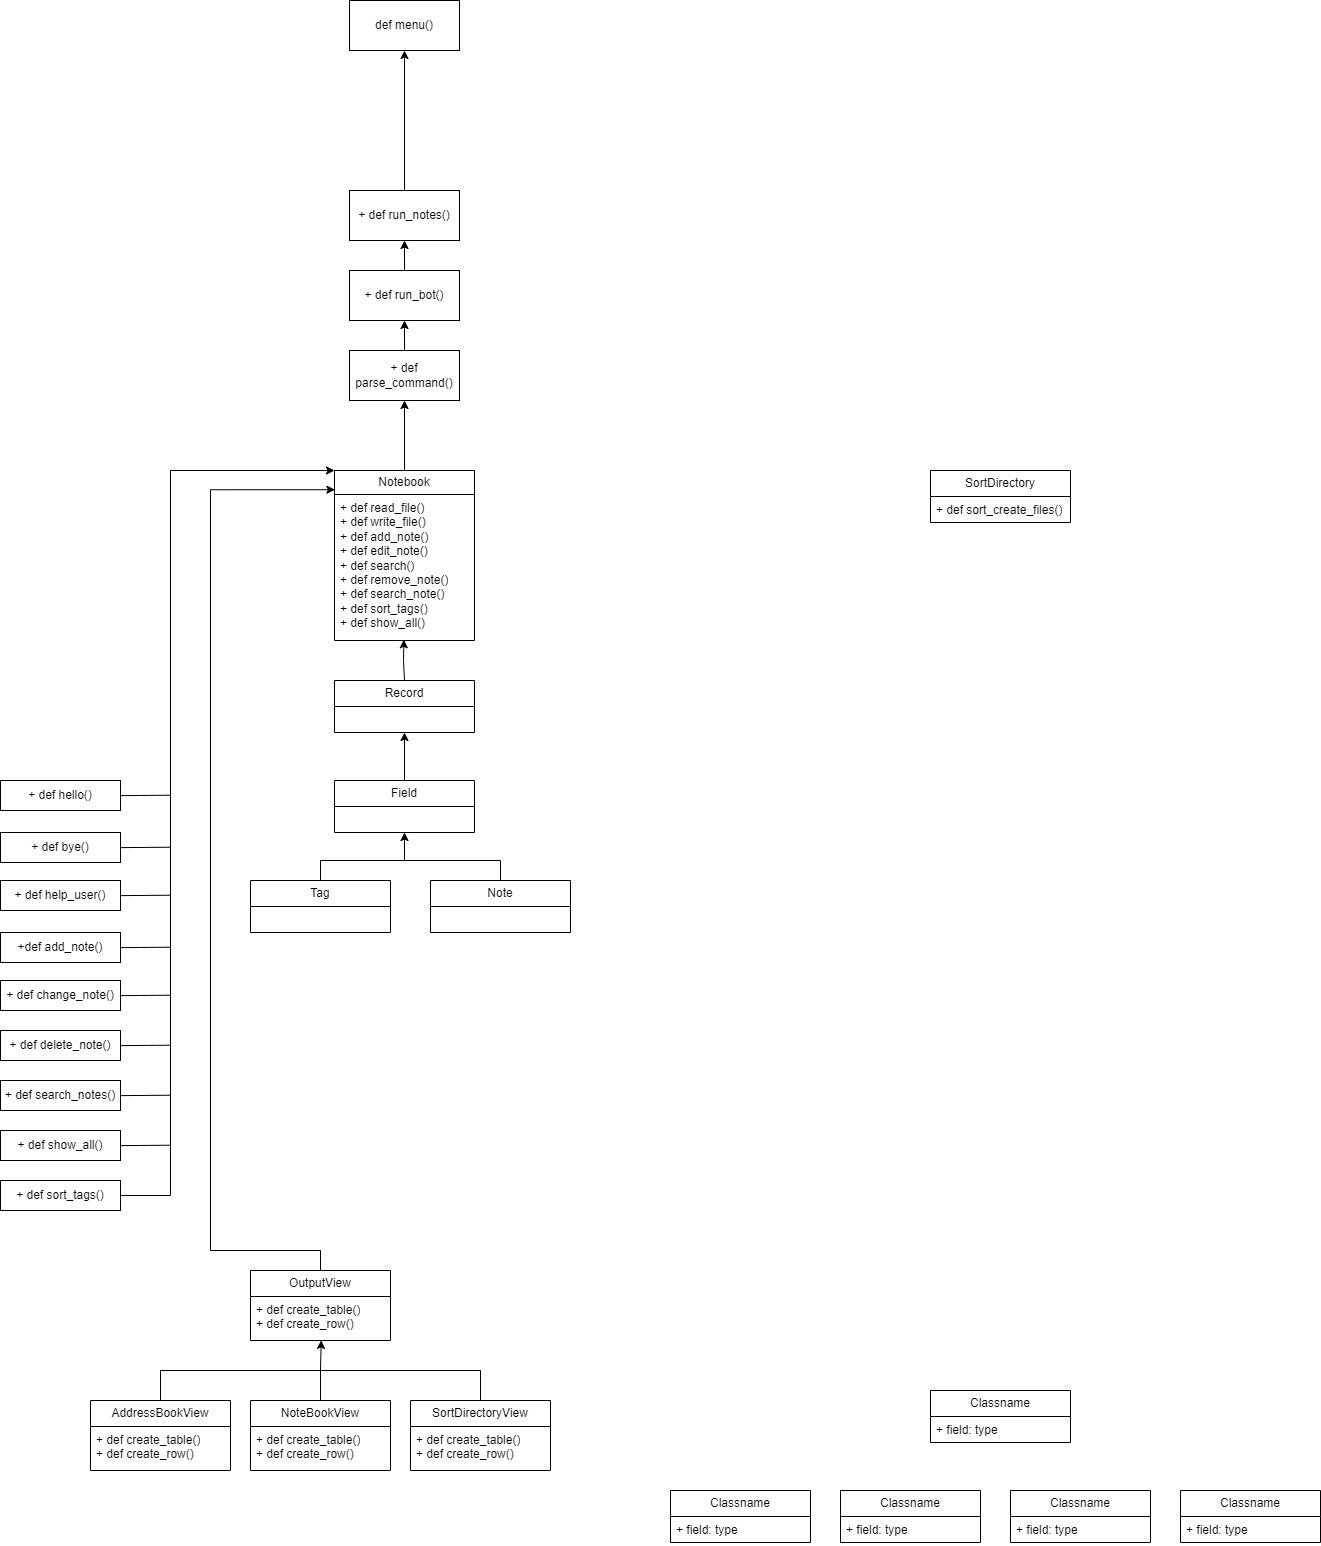

The diagram above was exported from draw.io. Its source (the exported page's mxGraphModel, read from the mxfile embedded in the PNG):
<mxGraphModel dx="350" dy="714" grid="1" gridSize="10" guides="1" tooltips="1" connect="1" arrows="1" fold="1" page="1" pageScale="1" pageWidth="1200" pageHeight="1920" math="0" shadow="0">
  <root>
    <mxCell id="0" />
    <mxCell id="1" parent="0" />
    <mxCell id="Rfm_q59VYEIgiiyUR99k-1" value="def menu()" style="html=1;whiteSpace=wrap;" parent="1" vertex="1">
      <mxGeometry x="359" y="10" width="110" height="50" as="geometry" />
    </mxCell>
    <mxCell id="nPaAG9jCfpVZIS5RS0-V-8" style="edgeStyle=orthogonalEdgeStyle;rounded=0;orthogonalLoop=1;jettySize=auto;html=1;exitX=0.5;exitY=0;exitDx=0;exitDy=0;entryX=0.5;entryY=1;entryDx=0;entryDy=0;" edge="1" parent="1" source="Rfm_q59VYEIgiiyUR99k-2" target="Rfm_q59VYEIgiiyUR99k-1">
      <mxGeometry relative="1" as="geometry" />
    </mxCell>
    <mxCell id="Rfm_q59VYEIgiiyUR99k-2" value="+ def run_notes()" style="html=1;whiteSpace=wrap;" parent="1" vertex="1">
      <mxGeometry x="359" y="200" width="110" height="50" as="geometry" />
    </mxCell>
    <mxCell id="nPaAG9jCfpVZIS5RS0-V-7" style="edgeStyle=orthogonalEdgeStyle;rounded=0;orthogonalLoop=1;jettySize=auto;html=1;exitX=0.5;exitY=0;exitDx=0;exitDy=0;entryX=0.5;entryY=1;entryDx=0;entryDy=0;" edge="1" parent="1" source="Rfm_q59VYEIgiiyUR99k-3" target="Rfm_q59VYEIgiiyUR99k-2">
      <mxGeometry relative="1" as="geometry" />
    </mxCell>
    <mxCell id="Rfm_q59VYEIgiiyUR99k-3" value="+ def run_bot()" style="html=1;whiteSpace=wrap;" parent="1" vertex="1">
      <mxGeometry x="359" y="280" width="110" height="50" as="geometry" />
    </mxCell>
    <mxCell id="nPaAG9jCfpVZIS5RS0-V-6" style="edgeStyle=orthogonalEdgeStyle;rounded=0;orthogonalLoop=1;jettySize=auto;html=1;exitX=0.5;exitY=0;exitDx=0;exitDy=0;entryX=0.5;entryY=1;entryDx=0;entryDy=0;" edge="1" parent="1" source="Rfm_q59VYEIgiiyUR99k-4" target="Rfm_q59VYEIgiiyUR99k-3">
      <mxGeometry relative="1" as="geometry" />
    </mxCell>
    <mxCell id="Rfm_q59VYEIgiiyUR99k-4" value="+ def parse_command()" style="html=1;whiteSpace=wrap;" parent="1" vertex="1">
      <mxGeometry x="359" y="360" width="110" height="50" as="geometry" />
    </mxCell>
    <mxCell id="nPaAG9jCfpVZIS5RS0-V-5" style="edgeStyle=orthogonalEdgeStyle;rounded=0;orthogonalLoop=1;jettySize=auto;html=1;exitX=0.5;exitY=0;exitDx=0;exitDy=0;entryX=0.5;entryY=1;entryDx=0;entryDy=0;" edge="1" parent="1" source="nPaAG9jCfpVZIS5RS0-V-1" target="Rfm_q59VYEIgiiyUR99k-4">
      <mxGeometry relative="1" as="geometry" />
    </mxCell>
    <mxCell id="nPaAG9jCfpVZIS5RS0-V-1" value="Notebook" style="swimlane;fontStyle=0;childLayout=stackLayout;horizontal=1;startSize=24;fillColor=none;horizontalStack=0;resizeParent=1;resizeParentMax=0;resizeLast=0;collapsible=1;marginBottom=0;whiteSpace=wrap;html=1;" vertex="1" parent="1">
      <mxGeometry x="344" y="480" width="140" height="170" as="geometry" />
    </mxCell>
    <mxCell id="nPaAG9jCfpVZIS5RS0-V-2" value="+ def read_file()&lt;br&gt;+ def write_file()&lt;br&gt;+ def add_note()&lt;br&gt;+ def edit_note()&lt;br&gt;+ def search()&lt;br&gt;+ def remove_note()&lt;br&gt;+ def search_note()&lt;br&gt;+ def sort_tags()&lt;br&gt;+ def show_all()" style="text;strokeColor=none;fillColor=none;align=left;verticalAlign=top;spacingLeft=4;spacingRight=4;overflow=hidden;rotatable=0;points=[[0,0.5],[1,0.5]];portConstraint=eastwest;whiteSpace=wrap;html=1;" vertex="1" parent="nPaAG9jCfpVZIS5RS0-V-1">
      <mxGeometry y="24" width="140" height="146" as="geometry" />
    </mxCell>
    <mxCell id="nPaAG9jCfpVZIS5RS0-V-13" style="edgeStyle=orthogonalEdgeStyle;rounded=0;orthogonalLoop=1;jettySize=auto;html=1;exitX=0.5;exitY=0;exitDx=0;exitDy=0;entryX=0.496;entryY=0.995;entryDx=0;entryDy=0;entryPerimeter=0;" edge="1" parent="1" source="nPaAG9jCfpVZIS5RS0-V-9" target="nPaAG9jCfpVZIS5RS0-V-2">
      <mxGeometry relative="1" as="geometry">
        <Array as="points">
          <mxPoint x="413" y="690" />
          <mxPoint x="413" y="670" />
        </Array>
      </mxGeometry>
    </mxCell>
    <mxCell id="nPaAG9jCfpVZIS5RS0-V-9" value="Record" style="swimlane;fontStyle=0;childLayout=stackLayout;horizontal=1;startSize=26;fillColor=none;horizontalStack=0;resizeParent=1;resizeParentMax=0;resizeLast=0;collapsible=1;marginBottom=0;whiteSpace=wrap;html=1;" vertex="1" parent="1">
      <mxGeometry x="344" y="690" width="140" height="52" as="geometry" />
    </mxCell>
    <mxCell id="nPaAG9jCfpVZIS5RS0-V-14" value="Field" style="swimlane;fontStyle=0;childLayout=stackLayout;horizontal=1;startSize=26;fillColor=none;horizontalStack=0;resizeParent=1;resizeParentMax=0;resizeLast=0;collapsible=1;marginBottom=0;whiteSpace=wrap;html=1;" vertex="1" parent="1">
      <mxGeometry x="344" y="790" width="140" height="52" as="geometry" />
    </mxCell>
    <mxCell id="nPaAG9jCfpVZIS5RS0-V-15" value="Tag" style="swimlane;fontStyle=0;childLayout=stackLayout;horizontal=1;startSize=26;fillColor=none;horizontalStack=0;resizeParent=1;resizeParentMax=0;resizeLast=0;collapsible=1;marginBottom=0;whiteSpace=wrap;html=1;" vertex="1" parent="1">
      <mxGeometry x="260" y="890" width="140" height="52" as="geometry" />
    </mxCell>
    <mxCell id="nPaAG9jCfpVZIS5RS0-V-17" value="Note" style="swimlane;fontStyle=0;childLayout=stackLayout;horizontal=1;startSize=26;fillColor=none;horizontalStack=0;resizeParent=1;resizeParentMax=0;resizeLast=0;collapsible=1;marginBottom=0;whiteSpace=wrap;html=1;" vertex="1" parent="1">
      <mxGeometry x="440" y="890" width="140" height="52" as="geometry" />
    </mxCell>
    <mxCell id="nPaAG9jCfpVZIS5RS0-V-18" value="" style="endArrow=classic;html=1;rounded=0;entryX=0.5;entryY=1;entryDx=0;entryDy=0;" edge="1" parent="1" target="nPaAG9jCfpVZIS5RS0-V-14">
      <mxGeometry width="50" height="50" relative="1" as="geometry">
        <mxPoint x="330" y="890" as="sourcePoint" />
        <mxPoint x="480" y="860" as="targetPoint" />
        <Array as="points">
          <mxPoint x="330" y="870" />
          <mxPoint x="414" y="870" />
        </Array>
      </mxGeometry>
    </mxCell>
    <mxCell id="nPaAG9jCfpVZIS5RS0-V-19" value="" style="endArrow=none;html=1;rounded=0;entryX=0.5;entryY=0;entryDx=0;entryDy=0;" edge="1" parent="1" target="nPaAG9jCfpVZIS5RS0-V-17">
      <mxGeometry width="50" height="50" relative="1" as="geometry">
        <mxPoint x="414" y="870" as="sourcePoint" />
        <mxPoint x="500" y="870" as="targetPoint" />
        <Array as="points">
          <mxPoint x="510" y="870" />
        </Array>
      </mxGeometry>
    </mxCell>
    <mxCell id="nPaAG9jCfpVZIS5RS0-V-20" value="" style="endArrow=classic;html=1;rounded=0;entryX=0.5;entryY=1;entryDx=0;entryDy=0;exitX=0.5;exitY=0;exitDx=0;exitDy=0;" edge="1" parent="1" source="nPaAG9jCfpVZIS5RS0-V-14" target="nPaAG9jCfpVZIS5RS0-V-9">
      <mxGeometry width="50" height="50" relative="1" as="geometry">
        <mxPoint x="413" y="790" as="sourcePoint" />
        <mxPoint x="413" y="750" as="targetPoint" />
        <Array as="points" />
      </mxGeometry>
    </mxCell>
    <mxCell id="nPaAG9jCfpVZIS5RS0-V-24" value="+ def hello()" style="rounded=0;whiteSpace=wrap;html=1;" vertex="1" parent="1">
      <mxGeometry x="10" y="790" width="120" height="30" as="geometry" />
    </mxCell>
    <mxCell id="nPaAG9jCfpVZIS5RS0-V-30" value="+ def bye()" style="rounded=0;whiteSpace=wrap;html=1;" vertex="1" parent="1">
      <mxGeometry x="10" y="842" width="120" height="30" as="geometry" />
    </mxCell>
    <mxCell id="nPaAG9jCfpVZIS5RS0-V-31" value="+ def help_user()" style="rounded=0;whiteSpace=wrap;html=1;" vertex="1" parent="1">
      <mxGeometry x="10" y="890" width="120" height="30" as="geometry" />
    </mxCell>
    <mxCell id="nPaAG9jCfpVZIS5RS0-V-32" value="+def add_note()" style="rounded=0;whiteSpace=wrap;html=1;" vertex="1" parent="1">
      <mxGeometry x="10" y="942" width="120" height="30" as="geometry" />
    </mxCell>
    <mxCell id="nPaAG9jCfpVZIS5RS0-V-33" value="+ def change_note()" style="rounded=0;whiteSpace=wrap;html=1;" vertex="1" parent="1">
      <mxGeometry x="10" y="990" width="120" height="30" as="geometry" />
    </mxCell>
    <mxCell id="nPaAG9jCfpVZIS5RS0-V-34" value="+ def delete_note()" style="rounded=0;whiteSpace=wrap;html=1;" vertex="1" parent="1">
      <mxGeometry x="10" y="1040" width="120" height="30" as="geometry" />
    </mxCell>
    <mxCell id="nPaAG9jCfpVZIS5RS0-V-35" value="+ def search_notes()" style="rounded=0;whiteSpace=wrap;html=1;" vertex="1" parent="1">
      <mxGeometry x="10" y="1090" width="120" height="30" as="geometry" />
    </mxCell>
    <mxCell id="nPaAG9jCfpVZIS5RS0-V-36" value="+ def show_all()" style="rounded=0;whiteSpace=wrap;html=1;" vertex="1" parent="1">
      <mxGeometry x="10" y="1140" width="120" height="30" as="geometry" />
    </mxCell>
    <mxCell id="nPaAG9jCfpVZIS5RS0-V-37" value="+ def sort_tags()" style="rounded=0;whiteSpace=wrap;html=1;" vertex="1" parent="1">
      <mxGeometry x="10" y="1190" width="120" height="30" as="geometry" />
    </mxCell>
    <mxCell id="nPaAG9jCfpVZIS5RS0-V-38" value="" style="endArrow=classic;html=1;rounded=0;exitX=1;exitY=0.5;exitDx=0;exitDy=0;entryX=0;entryY=0;entryDx=0;entryDy=0;" edge="1" parent="1" source="nPaAG9jCfpVZIS5RS0-V-37" target="nPaAG9jCfpVZIS5RS0-V-1">
      <mxGeometry width="50" height="50" relative="1" as="geometry">
        <mxPoint x="530" y="1110" as="sourcePoint" />
        <mxPoint x="320" y="470" as="targetPoint" />
        <Array as="points">
          <mxPoint x="180" y="1205" />
          <mxPoint x="180" y="480" />
        </Array>
      </mxGeometry>
    </mxCell>
    <mxCell id="nPaAG9jCfpVZIS5RS0-V-39" value="" style="endArrow=none;html=1;rounded=0;" edge="1" parent="1">
      <mxGeometry width="50" height="50" relative="1" as="geometry">
        <mxPoint x="130" y="1155.1200000000001" as="sourcePoint" />
        <mxPoint x="180" y="1154.71" as="targetPoint" />
      </mxGeometry>
    </mxCell>
    <mxCell id="nPaAG9jCfpVZIS5RS0-V-40" value="" style="endArrow=none;html=1;rounded=0;" edge="1" parent="1">
      <mxGeometry width="50" height="50" relative="1" as="geometry">
        <mxPoint x="130" y="1105.1200000000001" as="sourcePoint" />
        <mxPoint x="180" y="1104.71" as="targetPoint" />
      </mxGeometry>
    </mxCell>
    <mxCell id="nPaAG9jCfpVZIS5RS0-V-41" value="" style="endArrow=none;html=1;rounded=0;" edge="1" parent="1">
      <mxGeometry width="50" height="50" relative="1" as="geometry">
        <mxPoint x="130" y="1055.1200000000001" as="sourcePoint" />
        <mxPoint x="180" y="1054.71" as="targetPoint" />
      </mxGeometry>
    </mxCell>
    <mxCell id="nPaAG9jCfpVZIS5RS0-V-42" value="" style="endArrow=none;html=1;rounded=0;" edge="1" parent="1">
      <mxGeometry width="50" height="50" relative="1" as="geometry">
        <mxPoint x="130" y="1005.1200000000001" as="sourcePoint" />
        <mxPoint x="180" y="1004.71" as="targetPoint" />
      </mxGeometry>
    </mxCell>
    <mxCell id="nPaAG9jCfpVZIS5RS0-V-43" value="" style="endArrow=none;html=1;rounded=0;" edge="1" parent="1">
      <mxGeometry width="50" height="50" relative="1" as="geometry">
        <mxPoint x="130" y="957.1200000000001" as="sourcePoint" />
        <mxPoint x="180" y="956.71" as="targetPoint" />
      </mxGeometry>
    </mxCell>
    <mxCell id="nPaAG9jCfpVZIS5RS0-V-44" value="" style="endArrow=none;html=1;rounded=0;" edge="1" parent="1">
      <mxGeometry width="50" height="50" relative="1" as="geometry">
        <mxPoint x="130" y="905.1200000000001" as="sourcePoint" />
        <mxPoint x="180" y="904.71" as="targetPoint" />
      </mxGeometry>
    </mxCell>
    <mxCell id="nPaAG9jCfpVZIS5RS0-V-45" value="" style="endArrow=none;html=1;rounded=0;" edge="1" parent="1">
      <mxGeometry width="50" height="50" relative="1" as="geometry">
        <mxPoint x="130" y="857.1200000000001" as="sourcePoint" />
        <mxPoint x="180" y="856.71" as="targetPoint" />
      </mxGeometry>
    </mxCell>
    <mxCell id="nPaAG9jCfpVZIS5RS0-V-46" value="" style="endArrow=none;html=1;rounded=0;" edge="1" parent="1">
      <mxGeometry width="50" height="50" relative="1" as="geometry">
        <mxPoint x="130" y="805.1200000000001" as="sourcePoint" />
        <mxPoint x="180" y="804.71" as="targetPoint" />
      </mxGeometry>
    </mxCell>
    <mxCell id="nPaAG9jCfpVZIS5RS0-V-69" style="edgeStyle=orthogonalEdgeStyle;rounded=0;orthogonalLoop=1;jettySize=auto;html=1;exitX=0.5;exitY=0;exitDx=0;exitDy=0;entryX=0.003;entryY=0.113;entryDx=0;entryDy=0;entryPerimeter=0;" edge="1" parent="1" source="nPaAG9jCfpVZIS5RS0-V-54" target="nPaAG9jCfpVZIS5RS0-V-1">
      <mxGeometry relative="1" as="geometry">
        <mxPoint x="340" y="499" as="targetPoint" />
        <Array as="points">
          <mxPoint x="330" y="1260" />
          <mxPoint x="220" y="1260" />
          <mxPoint x="220" y="499" />
        </Array>
      </mxGeometry>
    </mxCell>
    <mxCell id="nPaAG9jCfpVZIS5RS0-V-54" value="OutputView" style="swimlane;fontStyle=0;childLayout=stackLayout;horizontal=1;startSize=26;fillColor=none;horizontalStack=0;resizeParent=1;resizeParentMax=0;resizeLast=0;collapsible=1;marginBottom=0;whiteSpace=wrap;html=1;" vertex="1" parent="1">
      <mxGeometry x="260" y="1280" width="140" height="70" as="geometry" />
    </mxCell>
    <mxCell id="nPaAG9jCfpVZIS5RS0-V-55" value="+ def create_table()&lt;br&gt;+ def create_row()" style="text;strokeColor=none;fillColor=none;align=left;verticalAlign=top;spacingLeft=4;spacingRight=4;overflow=hidden;rotatable=0;points=[[0,0.5],[1,0.5]];portConstraint=eastwest;whiteSpace=wrap;html=1;" vertex="1" parent="nPaAG9jCfpVZIS5RS0-V-54">
      <mxGeometry y="26" width="140" height="44" as="geometry" />
    </mxCell>
    <mxCell id="nPaAG9jCfpVZIS5RS0-V-58" value="AddressBookView" style="swimlane;fontStyle=0;childLayout=stackLayout;horizontal=1;startSize=26;fillColor=none;horizontalStack=0;resizeParent=1;resizeParentMax=0;resizeLast=0;collapsible=1;marginBottom=0;whiteSpace=wrap;html=1;" vertex="1" parent="1">
      <mxGeometry x="100" y="1410" width="140" height="70" as="geometry" />
    </mxCell>
    <mxCell id="nPaAG9jCfpVZIS5RS0-V-59" value="+ def create_table()&lt;br&gt;+ def create_row()" style="text;strokeColor=none;fillColor=none;align=left;verticalAlign=top;spacingLeft=4;spacingRight=4;overflow=hidden;rotatable=0;points=[[0,0.5],[1,0.5]];portConstraint=eastwest;whiteSpace=wrap;html=1;" vertex="1" parent="nPaAG9jCfpVZIS5RS0-V-58">
      <mxGeometry y="26" width="140" height="44" as="geometry" />
    </mxCell>
    <mxCell id="nPaAG9jCfpVZIS5RS0-V-65" style="edgeStyle=orthogonalEdgeStyle;rounded=0;orthogonalLoop=1;jettySize=auto;html=1;exitX=0.5;exitY=0;exitDx=0;exitDy=0;entryX=0.505;entryY=0.998;entryDx=0;entryDy=0;entryPerimeter=0;" edge="1" parent="1" source="nPaAG9jCfpVZIS5RS0-V-60" target="nPaAG9jCfpVZIS5RS0-V-55">
      <mxGeometry relative="1" as="geometry">
        <mxPoint x="330.1111111111111" y="1360" as="targetPoint" />
      </mxGeometry>
    </mxCell>
    <mxCell id="nPaAG9jCfpVZIS5RS0-V-60" value="NoteBookView" style="swimlane;fontStyle=0;childLayout=stackLayout;horizontal=1;startSize=26;fillColor=none;horizontalStack=0;resizeParent=1;resizeParentMax=0;resizeLast=0;collapsible=1;marginBottom=0;whiteSpace=wrap;html=1;" vertex="1" parent="1">
      <mxGeometry x="260" y="1410" width="140" height="70" as="geometry" />
    </mxCell>
    <mxCell id="nPaAG9jCfpVZIS5RS0-V-61" value="+ def create_table()&lt;br&gt;+ def create_row()" style="text;strokeColor=none;fillColor=none;align=left;verticalAlign=top;spacingLeft=4;spacingRight=4;overflow=hidden;rotatable=0;points=[[0,0.5],[1,0.5]];portConstraint=eastwest;whiteSpace=wrap;html=1;" vertex="1" parent="nPaAG9jCfpVZIS5RS0-V-60">
      <mxGeometry y="26" width="140" height="44" as="geometry" />
    </mxCell>
    <mxCell id="nPaAG9jCfpVZIS5RS0-V-62" value="SortDirectoryView" style="swimlane;fontStyle=0;childLayout=stackLayout;horizontal=1;startSize=26;fillColor=none;horizontalStack=0;resizeParent=1;resizeParentMax=0;resizeLast=0;collapsible=1;marginBottom=0;whiteSpace=wrap;html=1;" vertex="1" parent="1">
      <mxGeometry x="420" y="1410" width="140" height="70" as="geometry" />
    </mxCell>
    <mxCell id="nPaAG9jCfpVZIS5RS0-V-63" value="+ def create_table()&lt;br&gt;+ def create_row()" style="text;strokeColor=none;fillColor=none;align=left;verticalAlign=top;spacingLeft=4;spacingRight=4;overflow=hidden;rotatable=0;points=[[0,0.5],[1,0.5]];portConstraint=eastwest;whiteSpace=wrap;html=1;" vertex="1" parent="nPaAG9jCfpVZIS5RS0-V-62">
      <mxGeometry y="26" width="140" height="44" as="geometry" />
    </mxCell>
    <mxCell id="nPaAG9jCfpVZIS5RS0-V-66" value="" style="endArrow=none;html=1;rounded=0;exitX=0.5;exitY=0;exitDx=0;exitDy=0;" edge="1" parent="1" source="nPaAG9jCfpVZIS5RS0-V-58">
      <mxGeometry width="50" height="50" relative="1" as="geometry">
        <mxPoint x="160" y="1390" as="sourcePoint" />
        <mxPoint x="330" y="1380" as="targetPoint" />
        <Array as="points">
          <mxPoint x="170" y="1380" />
        </Array>
      </mxGeometry>
    </mxCell>
    <mxCell id="nPaAG9jCfpVZIS5RS0-V-67" value="" style="endArrow=none;html=1;rounded=0;exitX=0.5;exitY=0;exitDx=0;exitDy=0;" edge="1" parent="1" source="nPaAG9jCfpVZIS5RS0-V-62">
      <mxGeometry width="50" height="50" relative="1" as="geometry">
        <mxPoint x="485" y="1390" as="sourcePoint" />
        <mxPoint x="330" y="1380" as="targetPoint" />
        <Array as="points">
          <mxPoint x="490" y="1380" />
        </Array>
      </mxGeometry>
    </mxCell>
    <mxCell id="nPaAG9jCfpVZIS5RS0-V-70" value="Classname" style="swimlane;fontStyle=0;childLayout=stackLayout;horizontal=1;startSize=26;fillColor=none;horizontalStack=0;resizeParent=1;resizeParentMax=0;resizeLast=0;collapsible=1;marginBottom=0;whiteSpace=wrap;html=1;" vertex="1" parent="1">
      <mxGeometry x="680" y="1500" width="140" height="52" as="geometry" />
    </mxCell>
    <mxCell id="nPaAG9jCfpVZIS5RS0-V-71" value="+ field: type" style="text;strokeColor=none;fillColor=none;align=left;verticalAlign=top;spacingLeft=4;spacingRight=4;overflow=hidden;rotatable=0;points=[[0,0.5],[1,0.5]];portConstraint=eastwest;whiteSpace=wrap;html=1;" vertex="1" parent="nPaAG9jCfpVZIS5RS0-V-70">
      <mxGeometry y="26" width="140" height="26" as="geometry" />
    </mxCell>
    <mxCell id="nPaAG9jCfpVZIS5RS0-V-74" value="Classname" style="swimlane;fontStyle=0;childLayout=stackLayout;horizontal=1;startSize=26;fillColor=none;horizontalStack=0;resizeParent=1;resizeParentMax=0;resizeLast=0;collapsible=1;marginBottom=0;whiteSpace=wrap;html=1;" vertex="1" parent="1">
      <mxGeometry x="850" y="1500" width="140" height="52" as="geometry" />
    </mxCell>
    <mxCell id="nPaAG9jCfpVZIS5RS0-V-75" value="+ field: type" style="text;strokeColor=none;fillColor=none;align=left;verticalAlign=top;spacingLeft=4;spacingRight=4;overflow=hidden;rotatable=0;points=[[0,0.5],[1,0.5]];portConstraint=eastwest;whiteSpace=wrap;html=1;" vertex="1" parent="nPaAG9jCfpVZIS5RS0-V-74">
      <mxGeometry y="26" width="140" height="26" as="geometry" />
    </mxCell>
    <mxCell id="nPaAG9jCfpVZIS5RS0-V-76" value="Classname" style="swimlane;fontStyle=0;childLayout=stackLayout;horizontal=1;startSize=26;fillColor=none;horizontalStack=0;resizeParent=1;resizeParentMax=0;resizeLast=0;collapsible=1;marginBottom=0;whiteSpace=wrap;html=1;" vertex="1" parent="1">
      <mxGeometry x="1020" y="1500" width="140" height="52" as="geometry" />
    </mxCell>
    <mxCell id="nPaAG9jCfpVZIS5RS0-V-77" value="+ field: type" style="text;strokeColor=none;fillColor=none;align=left;verticalAlign=top;spacingLeft=4;spacingRight=4;overflow=hidden;rotatable=0;points=[[0,0.5],[1,0.5]];portConstraint=eastwest;whiteSpace=wrap;html=1;" vertex="1" parent="nPaAG9jCfpVZIS5RS0-V-76">
      <mxGeometry y="26" width="140" height="26" as="geometry" />
    </mxCell>
    <mxCell id="nPaAG9jCfpVZIS5RS0-V-78" value="Classname" style="swimlane;fontStyle=0;childLayout=stackLayout;horizontal=1;startSize=26;fillColor=none;horizontalStack=0;resizeParent=1;resizeParentMax=0;resizeLast=0;collapsible=1;marginBottom=0;whiteSpace=wrap;html=1;" vertex="1" parent="1">
      <mxGeometry x="1190" y="1500" width="140" height="52" as="geometry" />
    </mxCell>
    <mxCell id="nPaAG9jCfpVZIS5RS0-V-79" value="+ field: type" style="text;strokeColor=none;fillColor=none;align=left;verticalAlign=top;spacingLeft=4;spacingRight=4;overflow=hidden;rotatable=0;points=[[0,0.5],[1,0.5]];portConstraint=eastwest;whiteSpace=wrap;html=1;" vertex="1" parent="nPaAG9jCfpVZIS5RS0-V-78">
      <mxGeometry y="26" width="140" height="26" as="geometry" />
    </mxCell>
    <mxCell id="nPaAG9jCfpVZIS5RS0-V-80" value="Classname" style="swimlane;fontStyle=0;childLayout=stackLayout;horizontal=1;startSize=26;fillColor=none;horizontalStack=0;resizeParent=1;resizeParentMax=0;resizeLast=0;collapsible=1;marginBottom=0;whiteSpace=wrap;html=1;" vertex="1" parent="1">
      <mxGeometry x="940" y="1400" width="140" height="52" as="geometry" />
    </mxCell>
    <mxCell id="nPaAG9jCfpVZIS5RS0-V-81" value="+ field: type" style="text;strokeColor=none;fillColor=none;align=left;verticalAlign=top;spacingLeft=4;spacingRight=4;overflow=hidden;rotatable=0;points=[[0,0.5],[1,0.5]];portConstraint=eastwest;whiteSpace=wrap;html=1;" vertex="1" parent="nPaAG9jCfpVZIS5RS0-V-80">
      <mxGeometry y="26" width="140" height="26" as="geometry" />
    </mxCell>
    <mxCell id="nPaAG9jCfpVZIS5RS0-V-82" value="SortDirectory" style="swimlane;fontStyle=0;childLayout=stackLayout;horizontal=1;startSize=26;fillColor=none;horizontalStack=0;resizeParent=1;resizeParentMax=0;resizeLast=0;collapsible=1;marginBottom=0;whiteSpace=wrap;html=1;" vertex="1" parent="1">
      <mxGeometry x="940" y="480" width="140" height="52" as="geometry" />
    </mxCell>
    <mxCell id="nPaAG9jCfpVZIS5RS0-V-83" value="+ def sort_create_files()" style="text;strokeColor=none;fillColor=none;align=left;verticalAlign=top;spacingLeft=4;spacingRight=4;overflow=hidden;rotatable=0;points=[[0,0.5],[1,0.5]];portConstraint=eastwest;whiteSpace=wrap;html=1;" vertex="1" parent="nPaAG9jCfpVZIS5RS0-V-82">
      <mxGeometry y="26" width="140" height="26" as="geometry" />
    </mxCell>
  </root>
</mxGraphModel>